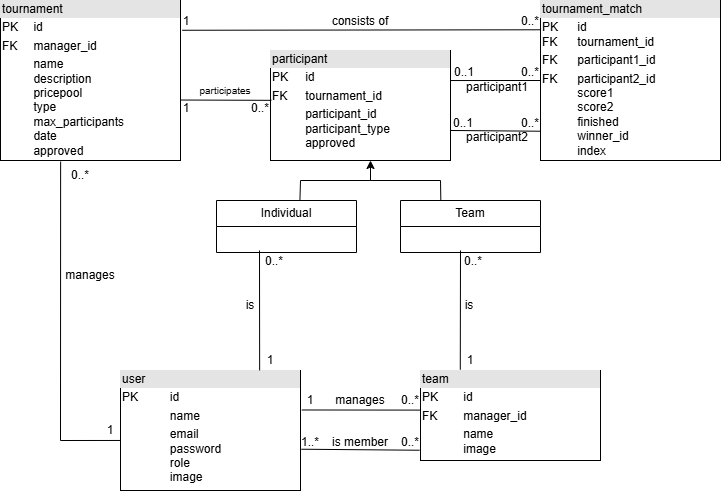

The diagram above was exported from draw.io. Its source (the exported page's mxGraphModel, read from the mxfile embedded in the PNG):
<mxGraphModel dx="1111" dy="843" grid="1" gridSize="10" guides="1" tooltips="1" connect="1" arrows="1" fold="1" page="1" pageScale="1" pageWidth="827" pageHeight="1169" math="0" shadow="0">
  <root>
    <mxCell id="0" />
    <mxCell id="1" parent="0" />
    <mxCell id="rKYKCMWkT9v0wGQ44L1X-1" value="&lt;div style=&quot;box-sizing:border-box;width:100%;background:#e4e4e4;padding:2px;&quot;&gt;user&lt;/div&gt;&lt;table style=&quot;width:100%;font-size:1em;&quot; cellpadding=&quot;2&quot; cellspacing=&quot;0&quot;&gt;&lt;tbody&gt;&lt;tr&gt;&lt;td&gt;PK&lt;/td&gt;&lt;td&gt;id&lt;/td&gt;&lt;/tr&gt;&lt;tr&gt;&lt;td&gt;&lt;br&gt;&lt;/td&gt;&lt;td&gt;name&lt;/td&gt;&lt;/tr&gt;&lt;tr&gt;&lt;td&gt;&lt;/td&gt;&lt;td&gt;email&lt;br&gt;password&lt;br&gt;role&lt;br&gt;image&lt;/td&gt;&lt;/tr&gt;&lt;/tbody&gt;&lt;/table&gt;" style="verticalAlign=top;align=left;overflow=fill;html=1;whiteSpace=wrap;" parent="1" vertex="1">
      <mxGeometry x="180" y="610" width="180" height="120" as="geometry" />
    </mxCell>
    <mxCell id="rKYKCMWkT9v0wGQ44L1X-2" value="&lt;div style=&quot;box-sizing:border-box;width:100%;background:#e4e4e4;padding:2px;&quot;&gt;team&lt;/div&gt;&lt;table style=&quot;width:100%;font-size:1em;&quot; cellpadding=&quot;2&quot; cellspacing=&quot;0&quot;&gt;&lt;tbody&gt;&lt;tr&gt;&lt;td&gt;PK&lt;/td&gt;&lt;td&gt;id&lt;/td&gt;&lt;/tr&gt;&lt;tr&gt;&lt;td&gt;FK&lt;/td&gt;&lt;td&gt;manager_id&lt;/td&gt;&lt;/tr&gt;&lt;tr&gt;&lt;td&gt;&lt;/td&gt;&lt;td&gt;name&lt;br&gt;image&lt;/td&gt;&lt;/tr&gt;&lt;/tbody&gt;&lt;/table&gt;" style="verticalAlign=top;align=left;overflow=fill;html=1;whiteSpace=wrap;" parent="1" vertex="1">
      <mxGeometry x="480" y="610" width="180" height="90" as="geometry" />
    </mxCell>
    <mxCell id="rKYKCMWkT9v0wGQ44L1X-3" value="&lt;div style=&quot;box-sizing:border-box;width:100%;background:#e4e4e4;padding:2px;&quot;&gt;tournament&lt;/div&gt;&lt;table style=&quot;width:100%;font-size:1em;&quot; cellpadding=&quot;2&quot; cellspacing=&quot;0&quot;&gt;&lt;tbody&gt;&lt;tr&gt;&lt;td&gt;PK&lt;/td&gt;&lt;td&gt;id&lt;/td&gt;&lt;/tr&gt;&lt;tr&gt;&lt;td&gt;FK&lt;/td&gt;&lt;td&gt;manager_id&lt;/td&gt;&lt;/tr&gt;&lt;tr&gt;&lt;td&gt;&lt;/td&gt;&lt;td&gt;name&lt;br&gt;description&lt;br&gt;pricepool&lt;br&gt;type&lt;br&gt;max_participants&lt;br&gt;date&lt;br&gt;approved&lt;/td&gt;&lt;/tr&gt;&lt;/tbody&gt;&lt;/table&gt;" style="verticalAlign=top;align=left;overflow=fill;html=1;whiteSpace=wrap;" parent="1" vertex="1">
      <mxGeometry x="60" y="240" width="180" height="160" as="geometry" />
    </mxCell>
    <mxCell id="rKYKCMWkT9v0wGQ44L1X-4" value="&lt;div style=&quot;box-sizing:border-box;width:100%;background:#e4e4e4;padding:2px;&quot;&gt;tournament_match&lt;/div&gt;&lt;table style=&quot;width:100%;font-size:1em;&quot; cellpadding=&quot;2&quot; cellspacing=&quot;0&quot;&gt;&lt;tbody&gt;&lt;tr&gt;&lt;td&gt;PK&lt;br&gt;FK&lt;/td&gt;&lt;td&gt;id&lt;br&gt;tournament_id&lt;/td&gt;&lt;/tr&gt;&lt;tr&gt;&lt;td&gt;FK&lt;/td&gt;&lt;td&gt;participant1_id&lt;/td&gt;&lt;/tr&gt;&lt;tr&gt;&lt;td&gt;FK&lt;br&gt;&lt;br&gt;&lt;br&gt;&lt;br&gt;&lt;br&gt;&lt;br&gt;&lt;/td&gt;&lt;td&gt;participant2_id&lt;br&gt;score1&lt;br&gt;score2&lt;br&gt;finished&lt;br&gt;winner_id&lt;br&gt;index&lt;/td&gt;&lt;/tr&gt;&lt;/tbody&gt;&lt;/table&gt;" style="verticalAlign=top;align=left;overflow=fill;html=1;whiteSpace=wrap;" parent="1" vertex="1">
      <mxGeometry x="600" y="240" width="180" height="160" as="geometry" />
    </mxCell>
    <mxCell id="rKYKCMWkT9v0wGQ44L1X-5" value="&lt;div style=&quot;box-sizing:border-box;width:100%;background:#e4e4e4;padding:2px;&quot;&gt;participant&lt;/div&gt;&lt;table style=&quot;width:100%;font-size:1em;&quot; cellpadding=&quot;2&quot; cellspacing=&quot;0&quot;&gt;&lt;tbody&gt;&lt;tr&gt;&lt;td&gt;PK&lt;/td&gt;&lt;td&gt;id&lt;/td&gt;&lt;/tr&gt;&lt;tr&gt;&lt;td&gt;FK&lt;/td&gt;&lt;td&gt;tournament_id&lt;/td&gt;&lt;/tr&gt;&lt;tr&gt;&lt;td&gt;&lt;/td&gt;&lt;td&gt;participant_id&lt;br&gt;participant_type&lt;br&gt;approved&lt;/td&gt;&lt;/tr&gt;&lt;/tbody&gt;&lt;/table&gt;" style="verticalAlign=top;align=left;overflow=fill;html=1;whiteSpace=wrap;" parent="1" vertex="1">
      <mxGeometry x="330" y="290" width="180" height="110" as="geometry" />
    </mxCell>
    <mxCell id="rKYKCMWkT9v0wGQ44L1X-6" value="" style="endArrow=none;html=1;rounded=0;exitX=1.009;exitY=0.186;exitDx=0;exitDy=0;exitPerimeter=0;entryX=0.003;entryY=0.183;entryDx=0;entryDy=0;entryPerimeter=0;" parent="1" source="rKYKCMWkT9v0wGQ44L1X-3" target="rKYKCMWkT9v0wGQ44L1X-4" edge="1">
      <mxGeometry width="50" height="50" relative="1" as="geometry">
        <mxPoint x="370" y="220" as="sourcePoint" />
        <mxPoint x="420" y="170" as="targetPoint" />
      </mxGeometry>
    </mxCell>
    <mxCell id="rKYKCMWkT9v0wGQ44L1X-7" value="" style="endArrow=none;html=1;rounded=0;exitX=1.001;exitY=0.622;exitDx=0;exitDy=0;exitPerimeter=0;entryX=0.005;entryY=0.453;entryDx=0;entryDy=0;entryPerimeter=0;" parent="1" source="rKYKCMWkT9v0wGQ44L1X-3" target="rKYKCMWkT9v0wGQ44L1X-5" edge="1">
      <mxGeometry width="50" height="50" relative="1" as="geometry">
        <mxPoint x="250" y="370" as="sourcePoint" />
        <mxPoint x="300" y="320" as="targetPoint" />
      </mxGeometry>
    </mxCell>
    <mxCell id="rKYKCMWkT9v0wGQ44L1X-9" value="" style="endArrow=none;html=1;rounded=0;exitX=1.002;exitY=0.273;exitDx=0;exitDy=0;exitPerimeter=0;entryX=0;entryY=0.5;entryDx=0;entryDy=0;" parent="1" source="rKYKCMWkT9v0wGQ44L1X-5" target="rKYKCMWkT9v0wGQ44L1X-4" edge="1">
      <mxGeometry width="50" height="50" relative="1" as="geometry">
        <mxPoint x="540" y="380" as="sourcePoint" />
        <mxPoint x="590" y="330" as="targetPoint" />
      </mxGeometry>
    </mxCell>
    <mxCell id="rKYKCMWkT9v0wGQ44L1X-11" value="" style="endArrow=none;html=1;rounded=0;exitX=0;exitY=0.583;exitDx=0;exitDy=0;exitPerimeter=0;entryX=0.334;entryY=1.007;entryDx=0;entryDy=0;entryPerimeter=0;" parent="1" source="rKYKCMWkT9v0wGQ44L1X-1" target="rKYKCMWkT9v0wGQ44L1X-3" edge="1">
      <mxGeometry width="50" height="50" relative="1" as="geometry">
        <mxPoint x="163.63636363636374" y="680" as="sourcePoint" />
        <mxPoint x="120" y="410" as="targetPoint" />
        <Array as="points">
          <mxPoint x="120" y="680" />
        </Array>
      </mxGeometry>
    </mxCell>
    <mxCell id="rKYKCMWkT9v0wGQ44L1X-12" value="" style="endArrow=none;html=1;rounded=0;exitX=1.007;exitY=0.329;exitDx=0;exitDy=0;exitPerimeter=0;entryX=0.001;entryY=0.44;entryDx=0;entryDy=0;entryPerimeter=0;" parent="1" source="rKYKCMWkT9v0wGQ44L1X-1" target="rKYKCMWkT9v0wGQ44L1X-2" edge="1">
      <mxGeometry width="50" height="50" relative="1" as="geometry">
        <mxPoint x="410" y="680" as="sourcePoint" />
        <mxPoint x="460" y="630" as="targetPoint" />
      </mxGeometry>
    </mxCell>
    <mxCell id="rKYKCMWkT9v0wGQ44L1X-13" value="" style="endArrow=none;html=1;rounded=0;exitX=1.005;exitY=0.656;exitDx=0;exitDy=0;exitPerimeter=0;entryX=-0.005;entryY=0.886;entryDx=0;entryDy=0;entryPerimeter=0;" parent="1" source="rKYKCMWkT9v0wGQ44L1X-1" target="rKYKCMWkT9v0wGQ44L1X-2" edge="1">
      <mxGeometry width="50" height="50" relative="1" as="geometry">
        <mxPoint x="400" y="730" as="sourcePoint" />
        <mxPoint x="450" y="680" as="targetPoint" />
      </mxGeometry>
    </mxCell>
    <mxCell id="rKYKCMWkT9v0wGQ44L1X-18" value="1" style="text;html=1;whiteSpace=wrap;strokeColor=none;fillColor=none;align=center;verticalAlign=middle;rounded=0;" parent="1" vertex="1">
      <mxGeometry x="140" y="655" width="60" height="30" as="geometry" />
    </mxCell>
    <mxCell id="rKYKCMWkT9v0wGQ44L1X-19" value="0..*" style="text;html=1;whiteSpace=wrap;strokeColor=none;fillColor=none;align=center;verticalAlign=middle;rounded=0;" parent="1" vertex="1">
      <mxGeometry x="110" y="400" width="60" height="30" as="geometry" />
    </mxCell>
    <mxCell id="rKYKCMWkT9v0wGQ44L1X-20" value="manages" style="text;html=1;whiteSpace=wrap;strokeColor=none;fillColor=none;align=center;verticalAlign=middle;rounded=0;" parent="1" vertex="1">
      <mxGeometry x="120" y="500" width="60" height="30" as="geometry" />
    </mxCell>
    <mxCell id="rKYKCMWkT9v0wGQ44L1X-21" value="manages" style="text;html=1;whiteSpace=wrap;strokeColor=none;fillColor=none;align=center;verticalAlign=middle;rounded=0;" parent="1" vertex="1">
      <mxGeometry x="390" y="625" width="60" height="30" as="geometry" />
    </mxCell>
    <mxCell id="rKYKCMWkT9v0wGQ44L1X-22" value="1" style="text;html=1;whiteSpace=wrap;strokeColor=none;fillColor=none;align=center;verticalAlign=middle;rounded=0;" parent="1" vertex="1">
      <mxGeometry x="340" y="625" width="60" height="30" as="geometry" />
    </mxCell>
    <mxCell id="rKYKCMWkT9v0wGQ44L1X-23" value="0..*" style="text;html=1;whiteSpace=wrap;strokeColor=none;fillColor=none;align=center;verticalAlign=middle;rounded=0;" parent="1" vertex="1">
      <mxGeometry x="440" y="625" width="60" height="30" as="geometry" />
    </mxCell>
    <mxCell id="rKYKCMWkT9v0wGQ44L1X-24" value="is member" style="text;html=1;whiteSpace=wrap;strokeColor=none;fillColor=none;align=center;verticalAlign=middle;rounded=0;" parent="1" vertex="1">
      <mxGeometry x="390" y="667" width="60" height="30" as="geometry" />
    </mxCell>
    <mxCell id="rKYKCMWkT9v0wGQ44L1X-25" value="0..*" style="text;html=1;whiteSpace=wrap;strokeColor=none;fillColor=none;align=center;verticalAlign=middle;rounded=0;" parent="1" vertex="1">
      <mxGeometry x="440" y="667" width="60" height="30" as="geometry" />
    </mxCell>
    <mxCell id="rKYKCMWkT9v0wGQ44L1X-26" value="1..*" style="text;html=1;whiteSpace=wrap;strokeColor=none;fillColor=none;align=center;verticalAlign=middle;rounded=0;" parent="1" vertex="1">
      <mxGeometry x="340" y="667" width="60" height="30" as="geometry" />
    </mxCell>
    <mxCell id="rKYKCMWkT9v0wGQ44L1X-27" value="&lt;font style=&quot;font-size: 10px;&quot;&gt;participates&lt;/font&gt;" style="text;html=1;whiteSpace=wrap;strokeColor=none;fillColor=none;align=center;verticalAlign=middle;rounded=0;" parent="1" vertex="1">
      <mxGeometry x="260" y="320" width="50" height="20" as="geometry" />
    </mxCell>
    <mxCell id="rKYKCMWkT9v0wGQ44L1X-28" value="1" style="text;html=1;whiteSpace=wrap;strokeColor=none;fillColor=none;align=center;verticalAlign=middle;rounded=0;" parent="1" vertex="1">
      <mxGeometry x="216" y="333" width="60" height="30" as="geometry" />
    </mxCell>
    <mxCell id="rKYKCMWkT9v0wGQ44L1X-29" value="0..*" style="text;html=1;whiteSpace=wrap;strokeColor=none;fillColor=none;align=center;verticalAlign=middle;rounded=0;" parent="1" vertex="1">
      <mxGeometry x="290" y="333" width="60" height="30" as="geometry" />
    </mxCell>
    <mxCell id="rKYKCMWkT9v0wGQ44L1X-30" value="consists of" style="text;html=1;whiteSpace=wrap;strokeColor=none;fillColor=none;align=center;verticalAlign=middle;rounded=0;" parent="1" vertex="1">
      <mxGeometry x="390" y="246" width="60" height="30" as="geometry" />
    </mxCell>
    <mxCell id="rKYKCMWkT9v0wGQ44L1X-31" value="1" style="text;html=1;whiteSpace=wrap;strokeColor=none;fillColor=none;align=center;verticalAlign=middle;rounded=0;" parent="1" vertex="1">
      <mxGeometry x="216" y="246" width="60" height="30" as="geometry" />
    </mxCell>
    <mxCell id="rKYKCMWkT9v0wGQ44L1X-32" value="0..*" style="text;html=1;whiteSpace=wrap;strokeColor=none;fillColor=none;align=center;verticalAlign=middle;rounded=0;" parent="1" vertex="1">
      <mxGeometry x="560" y="246" width="60" height="30" as="geometry" />
    </mxCell>
    <mxCell id="cLQX1LUjUWsFrsX4hCod-1" value="Individual" style="swimlane;fontStyle=0;childLayout=stackLayout;horizontal=1;startSize=26;fillColor=none;horizontalStack=0;resizeParent=1;resizeParentMax=0;resizeLast=0;collapsible=1;marginBottom=0;whiteSpace=wrap;html=1;" vertex="1" parent="1">
      <mxGeometry x="276" y="440" width="140" height="52" as="geometry" />
    </mxCell>
    <mxCell id="cLQX1LUjUWsFrsX4hCod-5" value="Team" style="swimlane;fontStyle=0;childLayout=stackLayout;horizontal=1;startSize=26;fillColor=none;horizontalStack=0;resizeParent=1;resizeParentMax=0;resizeLast=0;collapsible=1;marginBottom=0;whiteSpace=wrap;html=1;" vertex="1" parent="1">
      <mxGeometry x="460" y="440" width="140" height="52" as="geometry" />
    </mxCell>
    <mxCell id="cLQX1LUjUWsFrsX4hCod-6" value="" style="endArrow=none;html=1;rounded=0;exitX=0.773;exitY=-0.001;exitDx=0;exitDy=0;exitPerimeter=0;" edge="1" parent="1" source="rKYKCMWkT9v0wGQ44L1X-1">
      <mxGeometry width="50" height="50" relative="1" as="geometry">
        <mxPoint x="290" y="590" as="sourcePoint" />
        <mxPoint x="319" y="490" as="targetPoint" />
      </mxGeometry>
    </mxCell>
    <mxCell id="cLQX1LUjUWsFrsX4hCod-7" value="" style="endArrow=none;html=1;rounded=0;exitX=0.221;exitY=-0.01;exitDx=0;exitDy=0;exitPerimeter=0;" edge="1" parent="1" source="rKYKCMWkT9v0wGQ44L1X-2">
      <mxGeometry width="50" height="50" relative="1" as="geometry">
        <mxPoint x="480" y="590" as="sourcePoint" />
        <mxPoint x="520" y="490" as="targetPoint" />
      </mxGeometry>
    </mxCell>
    <mxCell id="cLQX1LUjUWsFrsX4hCod-8" value="" style="endArrow=classic;html=1;rounded=0;" edge="1" parent="1">
      <mxGeometry width="50" height="50" relative="1" as="geometry">
        <mxPoint x="430" y="420" as="sourcePoint" />
        <mxPoint x="430" y="400" as="targetPoint" />
      </mxGeometry>
    </mxCell>
    <mxCell id="cLQX1LUjUWsFrsX4hCod-9" value="" style="endArrow=none;html=1;rounded=0;exitX=0.596;exitY=-0.017;exitDx=0;exitDy=0;exitPerimeter=0;" edge="1" parent="1" source="cLQX1LUjUWsFrsX4hCod-1">
      <mxGeometry width="50" height="50" relative="1" as="geometry">
        <mxPoint x="350" y="470" as="sourcePoint" />
        <mxPoint x="430" y="420" as="targetPoint" />
        <Array as="points">
          <mxPoint x="360" y="420" />
        </Array>
      </mxGeometry>
    </mxCell>
    <mxCell id="cLQX1LUjUWsFrsX4hCod-10" value="" style="endArrow=none;html=1;rounded=0;exitX=0.288;exitY=-0.001;exitDx=0;exitDy=0;exitPerimeter=0;" edge="1" parent="1" source="cLQX1LUjUWsFrsX4hCod-5">
      <mxGeometry width="50" height="50" relative="1" as="geometry">
        <mxPoint x="430" y="480" as="sourcePoint" />
        <mxPoint x="430" y="420" as="targetPoint" />
        <Array as="points">
          <mxPoint x="500" y="420" />
        </Array>
      </mxGeometry>
    </mxCell>
    <mxCell id="cLQX1LUjUWsFrsX4hCod-11" value="is" style="text;html=1;whiteSpace=wrap;strokeColor=none;fillColor=none;align=center;verticalAlign=middle;rounded=0;" vertex="1" parent="1">
      <mxGeometry x="280" y="530" width="60" height="30" as="geometry" />
    </mxCell>
    <mxCell id="cLQX1LUjUWsFrsX4hCod-12" value="is" style="text;html=1;whiteSpace=wrap;strokeColor=none;fillColor=none;align=center;verticalAlign=middle;rounded=0;" vertex="1" parent="1">
      <mxGeometry x="499" y="530" width="60" height="30" as="geometry" />
    </mxCell>
    <mxCell id="cLQX1LUjUWsFrsX4hCod-13" value="1" style="text;html=1;whiteSpace=wrap;strokeColor=none;fillColor=none;align=center;verticalAlign=middle;rounded=0;" vertex="1" parent="1">
      <mxGeometry x="300" y="585" width="60" height="30" as="geometry" />
    </mxCell>
    <mxCell id="cLQX1LUjUWsFrsX4hCod-14" value="1" style="text;html=1;whiteSpace=wrap;strokeColor=none;fillColor=none;align=center;verticalAlign=middle;rounded=0;" vertex="1" parent="1">
      <mxGeometry x="500" y="585" width="60" height="30" as="geometry" />
    </mxCell>
    <mxCell id="cLQX1LUjUWsFrsX4hCod-15" value="0..*" style="text;html=1;whiteSpace=wrap;strokeColor=none;fillColor=none;align=center;verticalAlign=middle;rounded=0;" vertex="1" parent="1">
      <mxGeometry x="304" y="486" width="60" height="30" as="geometry" />
    </mxCell>
    <mxCell id="cLQX1LUjUWsFrsX4hCod-18" value="0..*" style="text;html=1;whiteSpace=wrap;strokeColor=none;fillColor=none;align=center;verticalAlign=middle;rounded=0;" vertex="1" parent="1">
      <mxGeometry x="503" y="486" width="60" height="30" as="geometry" />
    </mxCell>
    <mxCell id="cLQX1LUjUWsFrsX4hCod-19" value="0..*" style="text;html=1;whiteSpace=wrap;strokeColor=none;fillColor=none;align=center;verticalAlign=middle;rounded=0;" vertex="1" parent="1">
      <mxGeometry x="560" y="297" width="60" height="30" as="geometry" />
    </mxCell>
    <mxCell id="cLQX1LUjUWsFrsX4hCod-20" value="0..1" style="text;html=1;whiteSpace=wrap;strokeColor=none;fillColor=none;align=center;verticalAlign=middle;rounded=0;" vertex="1" parent="1">
      <mxGeometry x="494" y="297" width="60" height="30" as="geometry" />
    </mxCell>
    <mxCell id="cLQX1LUjUWsFrsX4hCod-21" value="participant1" style="text;html=1;whiteSpace=wrap;strokeColor=none;fillColor=none;align=center;verticalAlign=middle;rounded=0;" vertex="1" parent="1">
      <mxGeometry x="527" y="312" width="60" height="30" as="geometry" />
    </mxCell>
    <mxCell id="cLQX1LUjUWsFrsX4hCod-22" value="" style="endArrow=none;html=1;rounded=0;entryX=-0.003;entryY=0.817;entryDx=0;entryDy=0;entryPerimeter=0;exitX=1.002;exitY=0.727;exitDx=0;exitDy=0;exitPerimeter=0;" edge="1" parent="1" source="rKYKCMWkT9v0wGQ44L1X-5" target="rKYKCMWkT9v0wGQ44L1X-4">
      <mxGeometry width="50" height="50" relative="1" as="geometry">
        <mxPoint x="530" y="410" as="sourcePoint" />
        <mxPoint x="580" y="360" as="targetPoint" />
      </mxGeometry>
    </mxCell>
    <mxCell id="cLQX1LUjUWsFrsX4hCod-23" value="0..*" style="text;html=1;whiteSpace=wrap;strokeColor=none;fillColor=none;align=center;verticalAlign=middle;rounded=0;" vertex="1" parent="1">
      <mxGeometry x="560" y="348" width="60" height="30" as="geometry" />
    </mxCell>
    <mxCell id="cLQX1LUjUWsFrsX4hCod-24" value="0..1" style="text;html=1;whiteSpace=wrap;strokeColor=none;fillColor=none;align=center;verticalAlign=middle;rounded=0;" vertex="1" parent="1">
      <mxGeometry x="493" y="348" width="60" height="30" as="geometry" />
    </mxCell>
    <mxCell id="cLQX1LUjUWsFrsX4hCod-25" value="participant2" style="text;html=1;whiteSpace=wrap;strokeColor=none;fillColor=none;align=center;verticalAlign=middle;rounded=0;" vertex="1" parent="1">
      <mxGeometry x="527" y="362" width="60" height="30" as="geometry" />
    </mxCell>
  </root>
</mxGraphModel>